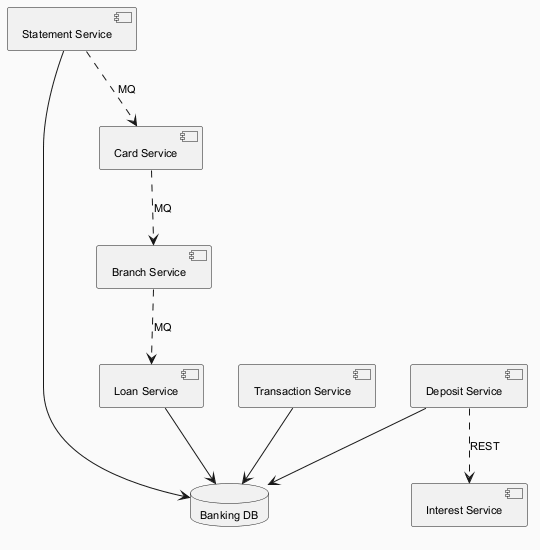

The diagram above was rendered by PlantUML. Its source (embedded in the PNG):
@startuml
skinparam backgroundColor #FAFAFA
skinparam classBackgroundColor #FFF3E0
skinparam classBorderColor #E65100
skinparam defaultFontSize 11
component "Loan Service" as C_LoanService
component "Branch Service" as C_BranchService
component "Statement Service" as C_StatementService
component "Interest Service" as C_InterestService
component "Deposit Service" as C_DepositService
component "Card Service" as C_CardService
component "Transaction Service" as C_TransactionService
database "Banking DB" as DB_banking
C_LoanService --> DB_banking
C_StatementService --> DB_banking
C_DepositService --> DB_banking
C_TransactionService --> DB_banking
C_BranchService ..> C_LoanService : MQ
C_CardService ..> C_BranchService : MQ
C_StatementService ..> C_CardService : MQ
C_DepositService ..> C_InterestService : REST
@enduml